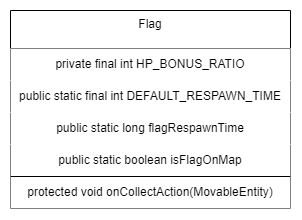

The diagram above was exported from draw.io. Its source (the exported page's mxGraphModel, read from the mxfile embedded in the PNG):
<mxGraphModel dx="2392" dy="875" grid="1" gridSize="10" guides="1" tooltips="1" connect="1" arrows="1" fold="1" page="1" pageScale="1" pageWidth="827" pageHeight="1169" math="0" shadow="0">
  <root>
    <mxCell id="0" />
    <mxCell id="1" parent="0" />
    <mxCell id="2" value="Flag" style="swimlane;fontStyle=0;align=center;verticalAlign=top;childLayout=stackLayout;horizontal=1;startSize=38;horizontalStack=0;resizeParent=1;resizeLast=0;collapsible=1;marginBottom=0;rounded=0;shadow=0;strokeWidth=1;" vertex="1" parent="1">
      <mxGeometry x="-135" y="760" width="280" height="198" as="geometry">
        <mxRectangle x="300" y="433" width="170" height="26" as="alternateBounds" />
      </mxGeometry>
    </mxCell>
    <mxCell id="3" value="private final int HP_BONUS_RATIO" style="whiteSpace=wrap;html=1;strokeColor=none;" vertex="1" parent="2">
      <mxGeometry y="38" width="280" height="32" as="geometry" />
    </mxCell>
    <mxCell id="4" value="public static final int DEFAULT_RESPAWN_TIME" style="whiteSpace=wrap;html=1;strokeColor=none;" vertex="1" parent="2">
      <mxGeometry y="70" width="280" height="32" as="geometry" />
    </mxCell>
    <mxCell id="5" value="public static long flagRespawnTime" style="whiteSpace=wrap;html=1;strokeColor=none;" vertex="1" parent="2">
      <mxGeometry y="102" width="280" height="32" as="geometry" />
    </mxCell>
    <mxCell id="6" value="public static boolean isFlagOnMap" style="whiteSpace=wrap;html=1;strokeColor=none;" vertex="1" parent="2">
      <mxGeometry y="134" width="280" height="32" as="geometry" />
    </mxCell>
    <mxCell id="7" value="protected void onCollectAction(MovableEntity)" style="whiteSpace=wrap;html=1;strokeColor=none;" vertex="1" parent="2">
      <mxGeometry y="166" width="280" height="32" as="geometry" />
    </mxCell>
    <mxCell id="8" value="" style="endArrow=none;html=1;rounded=0;exitX=0;exitY=0;exitDx=0;exitDy=0;entryX=1;entryY=0;entryDx=0;entryDy=0;fillColor=#fad9d5;strokeColor=#000000;" edge="1" parent="2" source="7" target="7">
      <mxGeometry width="50" height="50" relative="1" as="geometry">
        <mxPoint x="463" y="332" as="sourcePoint" />
        <mxPoint x="623" y="332" as="targetPoint" />
      </mxGeometry>
    </mxCell>
  </root>
</mxGraphModel>